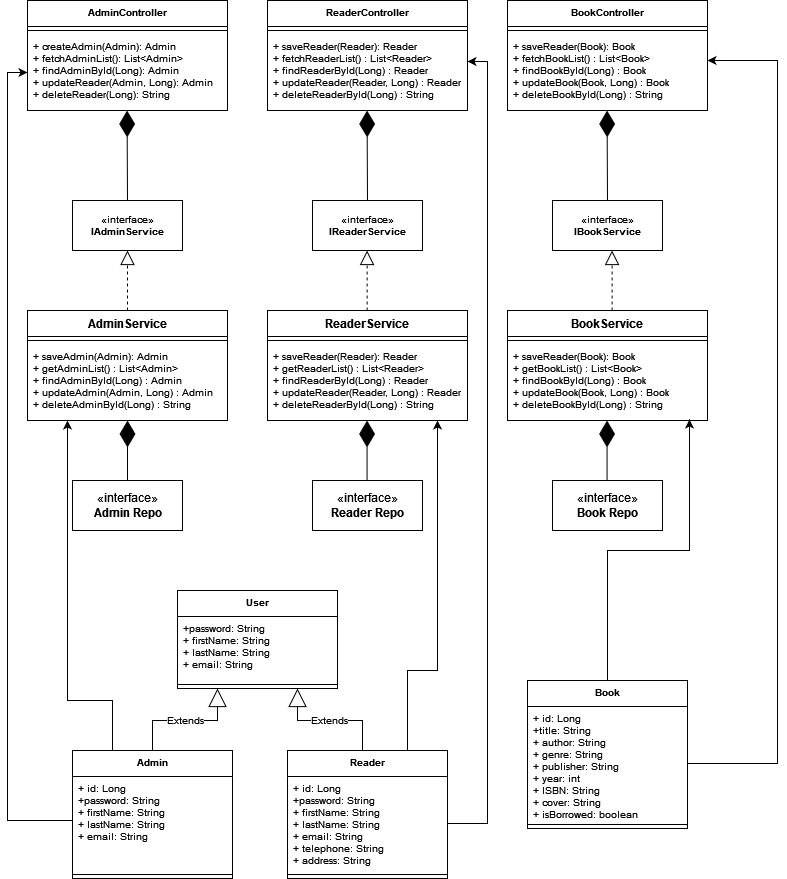

The diagram above was exported from draw.io. Its source (the exported page's mxGraphModel, read from the mxfile embedded in the PNG):
<mxGraphModel dx="2031" dy="1071" grid="1" gridSize="10" guides="1" tooltips="1" connect="1" arrows="1" fold="1" page="1" pageScale="1" pageWidth="827" pageHeight="1169" math="0" shadow="0">
  <root>
    <mxCell id="WIyWlLk6GJQsqaUBKTNV-0" />
    <mxCell id="WIyWlLk6GJQsqaUBKTNV-1" parent="WIyWlLk6GJQsqaUBKTNV-0" />
    <mxCell id="SL3ZxNZcDAViKsX9NwGW-0" value="«interface»&lt;b&gt;&lt;br&gt;Admin Repo&lt;/b&gt;&lt;br&gt;&lt;b&gt;&lt;/b&gt;" style="html=1;" vertex="1" parent="WIyWlLk6GJQsqaUBKTNV-1">
      <mxGeometry x="85" y="560" width="110" height="50" as="geometry" />
    </mxCell>
    <mxCell id="SL3ZxNZcDAViKsX9NwGW-1" value="«interface»&lt;b&gt;&lt;br&gt;Reader Repo&lt;/b&gt;&lt;br&gt;&lt;b&gt;&lt;/b&gt;" style="html=1;" vertex="1" parent="WIyWlLk6GJQsqaUBKTNV-1">
      <mxGeometry x="325" y="560" width="110" height="50" as="geometry" />
    </mxCell>
    <mxCell id="SL3ZxNZcDAViKsX9NwGW-2" value="«interface»&lt;b&gt;&lt;br&gt;Book Repo&lt;/b&gt;&lt;br&gt;&lt;b&gt;&lt;/b&gt;" style="html=1;" vertex="1" parent="WIyWlLk6GJQsqaUBKTNV-1">
      <mxGeometry x="565" y="560" width="110" height="50" as="geometry" />
    </mxCell>
    <mxCell id="SL3ZxNZcDAViKsX9NwGW-8" value="AdminService" style="swimlane;fontStyle=1;align=center;verticalAlign=top;childLayout=stackLayout;horizontal=1;startSize=26;horizontalStack=0;resizeParent=1;resizeParentMax=0;resizeLast=0;collapsible=1;marginBottom=0;" vertex="1" parent="WIyWlLk6GJQsqaUBKTNV-1">
      <mxGeometry x="40" y="390" width="200" height="110" as="geometry" />
    </mxCell>
    <mxCell id="SL3ZxNZcDAViKsX9NwGW-10" value="" style="line;strokeWidth=1;fillColor=none;align=left;verticalAlign=middle;spacingTop=-1;spacingLeft=3;spacingRight=3;rotatable=0;labelPosition=right;points=[];portConstraint=eastwest;" vertex="1" parent="SL3ZxNZcDAViKsX9NwGW-8">
      <mxGeometry y="26" width="200" height="8" as="geometry" />
    </mxCell>
    <mxCell id="SL3ZxNZcDAViKsX9NwGW-11" value="+ saveAdmin(Admin): Admin&#10;+ getAdminList() : List&lt;Admin&gt;&#10;+ findAdminById(Long) : Admin&#10;+ updateAdmin(Admin, Long) : Admin&#10;+ deleteAdminById(Long) : String&#10;" style="text;strokeColor=none;fillColor=none;align=left;verticalAlign=top;spacingLeft=4;spacingRight=4;overflow=hidden;rotatable=0;points=[[0,0.5],[1,0.5]];portConstraint=eastwest;fontSize=10;" vertex="1" parent="SL3ZxNZcDAViKsX9NwGW-8">
      <mxGeometry y="34" width="200" height="76" as="geometry" />
    </mxCell>
    <mxCell id="SL3ZxNZcDAViKsX9NwGW-13" value="ReaderService" style="swimlane;fontStyle=1;align=center;verticalAlign=top;childLayout=stackLayout;horizontal=1;startSize=26;horizontalStack=0;resizeParent=1;resizeParentMax=0;resizeLast=0;collapsible=1;marginBottom=0;" vertex="1" parent="WIyWlLk6GJQsqaUBKTNV-1">
      <mxGeometry x="280" y="390" width="200" height="110" as="geometry" />
    </mxCell>
    <mxCell id="SL3ZxNZcDAViKsX9NwGW-14" value="" style="line;strokeWidth=1;fillColor=none;align=left;verticalAlign=middle;spacingTop=-1;spacingLeft=3;spacingRight=3;rotatable=0;labelPosition=right;points=[];portConstraint=eastwest;" vertex="1" parent="SL3ZxNZcDAViKsX9NwGW-13">
      <mxGeometry y="26" width="200" height="8" as="geometry" />
    </mxCell>
    <mxCell id="SL3ZxNZcDAViKsX9NwGW-15" value="+ saveReader(Reader): Reader&#10;+ getReaderList() : List&lt;Reader&gt;&#10;+ findReaderById(Long) : Reader&#10;+ updateReader(Reader, Long) : Reader&#10;+ deleteReaderById(Long) : String&#10;" style="text;strokeColor=none;fillColor=none;align=left;verticalAlign=top;spacingLeft=4;spacingRight=4;overflow=hidden;rotatable=0;points=[[0,0.5],[1,0.5]];portConstraint=eastwest;fontSize=10;" vertex="1" parent="SL3ZxNZcDAViKsX9NwGW-13">
      <mxGeometry y="34" width="200" height="76" as="geometry" />
    </mxCell>
    <mxCell id="SL3ZxNZcDAViKsX9NwGW-16" value="BookService" style="swimlane;fontStyle=1;align=center;verticalAlign=top;childLayout=stackLayout;horizontal=1;startSize=26;horizontalStack=0;resizeParent=1;resizeParentMax=0;resizeLast=0;collapsible=1;marginBottom=0;" vertex="1" parent="WIyWlLk6GJQsqaUBKTNV-1">
      <mxGeometry x="520" y="390" width="200" height="110" as="geometry" />
    </mxCell>
    <mxCell id="SL3ZxNZcDAViKsX9NwGW-17" value="" style="line;strokeWidth=1;fillColor=none;align=left;verticalAlign=middle;spacingTop=-1;spacingLeft=3;spacingRight=3;rotatable=0;labelPosition=right;points=[];portConstraint=eastwest;" vertex="1" parent="SL3ZxNZcDAViKsX9NwGW-16">
      <mxGeometry y="26" width="200" height="8" as="geometry" />
    </mxCell>
    <mxCell id="SL3ZxNZcDAViKsX9NwGW-18" value="+ saveReader(Book): Book&#10;+ getBookList() : List&lt;Book&gt;&#10;+ findBookById(Long) : Book&#10;+ updateBook(Book, Long) : Book&#10;+ deleteBookById(Long) : String&#10;" style="text;strokeColor=none;fillColor=none;align=left;verticalAlign=top;spacingLeft=4;spacingRight=4;overflow=hidden;rotatable=0;points=[[0,0.5],[1,0.5]];portConstraint=eastwest;fontSize=10;" vertex="1" parent="SL3ZxNZcDAViKsX9NwGW-16">
      <mxGeometry y="34" width="200" height="76" as="geometry" />
    </mxCell>
    <mxCell id="SL3ZxNZcDAViKsX9NwGW-28" value="«interface»&lt;br&gt;&lt;b&gt;IAdminService&lt;/b&gt;" style="html=1;fontSize=10;" vertex="1" parent="WIyWlLk6GJQsqaUBKTNV-1">
      <mxGeometry x="85" y="280" width="110" height="50" as="geometry" />
    </mxCell>
    <mxCell id="SL3ZxNZcDAViKsX9NwGW-29" value="«interface»&lt;br&gt;&lt;b&gt;IReaderService&lt;/b&gt;" style="html=1;fontSize=10;" vertex="1" parent="WIyWlLk6GJQsqaUBKTNV-1">
      <mxGeometry x="325" y="280" width="110" height="50" as="geometry" />
    </mxCell>
    <mxCell id="SL3ZxNZcDAViKsX9NwGW-30" value="«interface»&lt;br&gt;&lt;b&gt;IBookService&lt;/b&gt;" style="html=1;fontSize=10;" vertex="1" parent="WIyWlLk6GJQsqaUBKTNV-1">
      <mxGeometry x="565" y="280" width="110" height="50" as="geometry" />
    </mxCell>
    <mxCell id="SL3ZxNZcDAViKsX9NwGW-35" value="AdminController" style="swimlane;fontStyle=1;align=center;verticalAlign=top;childLayout=stackLayout;horizontal=1;startSize=26;horizontalStack=0;resizeParent=1;resizeParentMax=0;resizeLast=0;collapsible=1;marginBottom=0;fontSize=10;" vertex="1" parent="WIyWlLk6GJQsqaUBKTNV-1">
      <mxGeometry x="40" y="80" width="200" height="110" as="geometry" />
    </mxCell>
    <mxCell id="SL3ZxNZcDAViKsX9NwGW-37" value="" style="line;strokeWidth=1;fillColor=none;align=left;verticalAlign=middle;spacingTop=-1;spacingLeft=3;spacingRight=3;rotatable=0;labelPosition=right;points=[];portConstraint=eastwest;fontSize=10;" vertex="1" parent="SL3ZxNZcDAViKsX9NwGW-35">
      <mxGeometry y="26" width="200" height="8" as="geometry" />
    </mxCell>
    <mxCell id="SL3ZxNZcDAViKsX9NwGW-38" value="+ createAdmin(Admin): Admin&#10;+ fetchAdminList(): List&lt;Admin&gt;&#10;+ findAdminById(Long): Admin&#10;+ updateReader(Admin, Long): Admin&#10;+ deleteReader(Long): String&#10;" style="text;strokeColor=none;fillColor=none;align=left;verticalAlign=top;spacingLeft=4;spacingRight=4;overflow=hidden;rotatable=0;points=[[0,0.5],[1,0.5]];portConstraint=eastwest;fontSize=10;" vertex="1" parent="SL3ZxNZcDAViKsX9NwGW-35">
      <mxGeometry y="34" width="200" height="76" as="geometry" />
    </mxCell>
    <mxCell id="SL3ZxNZcDAViKsX9NwGW-40" value="ReaderController" style="swimlane;fontStyle=1;align=center;verticalAlign=top;childLayout=stackLayout;horizontal=1;startSize=26;horizontalStack=0;resizeParent=1;resizeParentMax=0;resizeLast=0;collapsible=1;marginBottom=0;fontSize=10;" vertex="1" parent="WIyWlLk6GJQsqaUBKTNV-1">
      <mxGeometry x="280" y="80" width="200" height="110" as="geometry" />
    </mxCell>
    <mxCell id="SL3ZxNZcDAViKsX9NwGW-41" value="" style="line;strokeWidth=1;fillColor=none;align=left;verticalAlign=middle;spacingTop=-1;spacingLeft=3;spacingRight=3;rotatable=0;labelPosition=right;points=[];portConstraint=eastwest;fontSize=10;" vertex="1" parent="SL3ZxNZcDAViKsX9NwGW-40">
      <mxGeometry y="26" width="200" height="8" as="geometry" />
    </mxCell>
    <mxCell id="SL3ZxNZcDAViKsX9NwGW-42" value="+ saveReader(Reader): Reader&#10;+ fetchReaderList() : List&lt;Reader&gt;&#10;+ findReaderById(Long) : Reader&#10;+ updateReader(Reader, Long) : Reader&#10;+ deleteReaderById(Long) : String&#10;&#10;&#10;" style="text;strokeColor=none;fillColor=none;align=left;verticalAlign=top;spacingLeft=4;spacingRight=4;overflow=hidden;rotatable=0;points=[[0,0.5],[1,0.5]];portConstraint=eastwest;fontSize=10;" vertex="1" parent="SL3ZxNZcDAViKsX9NwGW-40">
      <mxGeometry y="34" width="200" height="76" as="geometry" />
    </mxCell>
    <mxCell id="SL3ZxNZcDAViKsX9NwGW-43" value="BookController" style="swimlane;fontStyle=1;align=center;verticalAlign=top;childLayout=stackLayout;horizontal=1;startSize=26;horizontalStack=0;resizeParent=1;resizeParentMax=0;resizeLast=0;collapsible=1;marginBottom=0;fontSize=10;" vertex="1" parent="WIyWlLk6GJQsqaUBKTNV-1">
      <mxGeometry x="520" y="80" width="200" height="110" as="geometry" />
    </mxCell>
    <mxCell id="SL3ZxNZcDAViKsX9NwGW-44" value="" style="line;strokeWidth=1;fillColor=none;align=left;verticalAlign=middle;spacingTop=-1;spacingLeft=3;spacingRight=3;rotatable=0;labelPosition=right;points=[];portConstraint=eastwest;fontSize=10;" vertex="1" parent="SL3ZxNZcDAViKsX9NwGW-43">
      <mxGeometry y="26" width="200" height="8" as="geometry" />
    </mxCell>
    <mxCell id="SL3ZxNZcDAViKsX9NwGW-45" value="+ saveReader(Book): Book&#10;+ fetchBookList() : List&lt;Book&gt;&#10;+ findBookById(Long) : Book&#10;+ updateBook(Book, Long) : Book&#10;+ deleteBookById(Long) : String&#10;&#10;&#10;" style="text;strokeColor=none;fillColor=none;align=left;verticalAlign=top;spacingLeft=4;spacingRight=4;overflow=hidden;rotatable=0;points=[[0,0.5],[1,0.5]];portConstraint=eastwest;fontSize=10;" vertex="1" parent="SL3ZxNZcDAViKsX9NwGW-43">
      <mxGeometry y="34" width="200" height="76" as="geometry" />
    </mxCell>
    <mxCell id="SL3ZxNZcDAViKsX9NwGW-48" value="" style="endArrow=diamondThin;endFill=1;endSize=24;html=1;rounded=0;fontSize=10;exitX=0.5;exitY=0;exitDx=0;exitDy=0;entryX=0.5;entryY=1;entryDx=0;entryDy=0;entryPerimeter=0;" edge="1" parent="WIyWlLk6GJQsqaUBKTNV-1" source="SL3ZxNZcDAViKsX9NwGW-0" target="SL3ZxNZcDAViKsX9NwGW-11">
      <mxGeometry width="160" relative="1" as="geometry">
        <mxPoint x="130" y="540" as="sourcePoint" />
        <mxPoint x="290" y="540" as="targetPoint" />
      </mxGeometry>
    </mxCell>
    <mxCell id="SL3ZxNZcDAViKsX9NwGW-50" value="" style="endArrow=diamondThin;endFill=1;endSize=24;html=1;rounded=0;fontSize=10;exitX=0.5;exitY=0;exitDx=0;exitDy=0;entryX=0.5;entryY=1;entryDx=0;entryDy=0;entryPerimeter=0;" edge="1" parent="WIyWlLk6GJQsqaUBKTNV-1">
      <mxGeometry width="160" relative="1" as="geometry">
        <mxPoint x="379.57" y="560" as="sourcePoint" />
        <mxPoint x="379.57" y="500" as="targetPoint" />
      </mxGeometry>
    </mxCell>
    <mxCell id="SL3ZxNZcDAViKsX9NwGW-51" value="" style="endArrow=diamondThin;endFill=1;endSize=24;html=1;rounded=0;fontSize=10;exitX=0.5;exitY=0;exitDx=0;exitDy=0;entryX=0.5;entryY=1;entryDx=0;entryDy=0;entryPerimeter=0;" edge="1" parent="WIyWlLk6GJQsqaUBKTNV-1">
      <mxGeometry width="160" relative="1" as="geometry">
        <mxPoint x="619.5699999999999" y="560" as="sourcePoint" />
        <mxPoint x="619.5699999999999" y="500" as="targetPoint" />
      </mxGeometry>
    </mxCell>
    <mxCell id="SL3ZxNZcDAViKsX9NwGW-52" value="" style="endArrow=diamondThin;endFill=1;endSize=24;html=1;rounded=0;fontSize=10;exitX=0.5;exitY=0;exitDx=0;exitDy=0;entryX=0.5;entryY=1;entryDx=0;entryDy=0;entryPerimeter=0;" edge="1" parent="WIyWlLk6GJQsqaUBKTNV-1" source="SL3ZxNZcDAViKsX9NwGW-28">
      <mxGeometry width="160" relative="1" as="geometry">
        <mxPoint x="139.57" y="250" as="sourcePoint" />
        <mxPoint x="139.57" y="190" as="targetPoint" />
      </mxGeometry>
    </mxCell>
    <mxCell id="SL3ZxNZcDAViKsX9NwGW-53" value="" style="endArrow=diamondThin;endFill=1;endSize=24;html=1;rounded=0;fontSize=10;exitX=0.5;exitY=0;exitDx=0;exitDy=0;entryX=0.5;entryY=1;entryDx=0;entryDy=0;entryPerimeter=0;" edge="1" parent="WIyWlLk6GJQsqaUBKTNV-1" source="SL3ZxNZcDAViKsX9NwGW-29">
      <mxGeometry width="160" relative="1" as="geometry">
        <mxPoint x="379.57" y="250" as="sourcePoint" />
        <mxPoint x="379.57" y="190" as="targetPoint" />
      </mxGeometry>
    </mxCell>
    <mxCell id="SL3ZxNZcDAViKsX9NwGW-54" value="" style="endArrow=diamondThin;endFill=1;endSize=24;html=1;rounded=0;fontSize=10;exitX=0.5;exitY=0;exitDx=0;exitDy=0;entryX=0.5;entryY=1;entryDx=0;entryDy=0;entryPerimeter=0;" edge="1" parent="WIyWlLk6GJQsqaUBKTNV-1" source="SL3ZxNZcDAViKsX9NwGW-30">
      <mxGeometry width="160" relative="1" as="geometry">
        <mxPoint x="619.5699999999999" y="250" as="sourcePoint" />
        <mxPoint x="619.5699999999999" y="190" as="targetPoint" />
      </mxGeometry>
    </mxCell>
    <mxCell id="SL3ZxNZcDAViKsX9NwGW-94" style="edgeStyle=orthogonalEdgeStyle;rounded=0;orthogonalLoop=1;jettySize=auto;html=1;exitX=0.25;exitY=0;exitDx=0;exitDy=0;entryX=0.2;entryY=1;entryDx=0;entryDy=0;entryPerimeter=0;fontSize=10;" edge="1" parent="WIyWlLk6GJQsqaUBKTNV-1" source="SL3ZxNZcDAViKsX9NwGW-62" target="SL3ZxNZcDAViKsX9NwGW-11">
      <mxGeometry relative="1" as="geometry">
        <Array as="points">
          <mxPoint x="125" y="780" />
          <mxPoint x="80" y="780" />
        </Array>
      </mxGeometry>
    </mxCell>
    <mxCell id="SL3ZxNZcDAViKsX9NwGW-95" style="edgeStyle=orthogonalEdgeStyle;rounded=0;orthogonalLoop=1;jettySize=auto;html=1;exitX=0;exitY=0.5;exitDx=0;exitDy=0;entryX=0;entryY=0.5;entryDx=0;entryDy=0;fontSize=10;" edge="1" parent="WIyWlLk6GJQsqaUBKTNV-1" source="SL3ZxNZcDAViKsX9NwGW-63" target="SL3ZxNZcDAViKsX9NwGW-38">
      <mxGeometry relative="1" as="geometry">
        <Array as="points">
          <mxPoint x="85" y="900" />
          <mxPoint x="20" y="900" />
          <mxPoint x="20" y="152" />
        </Array>
      </mxGeometry>
    </mxCell>
    <mxCell id="SL3ZxNZcDAViKsX9NwGW-62" value="Admin" style="swimlane;fontStyle=1;align=center;verticalAlign=top;childLayout=stackLayout;horizontal=1;startSize=26;horizontalStack=0;resizeParent=1;resizeParentMax=0;resizeLast=0;collapsible=1;marginBottom=0;fontSize=10;" vertex="1" parent="WIyWlLk6GJQsqaUBKTNV-1">
      <mxGeometry x="85" y="830" width="160" height="128" as="geometry" />
    </mxCell>
    <mxCell id="SL3ZxNZcDAViKsX9NwGW-63" value="+ id: Long&#10;+password: String&#10;+ firstName: String&#10;+ lastName: String&#10;+ email: String&#10;" style="text;strokeColor=none;fillColor=none;align=left;verticalAlign=top;spacingLeft=4;spacingRight=4;overflow=hidden;rotatable=0;points=[[0,0.5],[1,0.5]];portConstraint=eastwest;fontSize=10;" vertex="1" parent="SL3ZxNZcDAViKsX9NwGW-62">
      <mxGeometry y="26" width="160" height="94" as="geometry" />
    </mxCell>
    <mxCell id="SL3ZxNZcDAViKsX9NwGW-64" value="" style="line;strokeWidth=1;fillColor=none;align=left;verticalAlign=middle;spacingTop=-1;spacingLeft=3;spacingRight=3;rotatable=0;labelPosition=right;points=[];portConstraint=eastwest;fontSize=10;" vertex="1" parent="SL3ZxNZcDAViKsX9NwGW-62">
      <mxGeometry y="120" width="160" height="8" as="geometry" />
    </mxCell>
    <mxCell id="SL3ZxNZcDAViKsX9NwGW-65" value="User" style="swimlane;fontStyle=1;align=center;verticalAlign=top;childLayout=stackLayout;horizontal=1;startSize=26;horizontalStack=0;resizeParent=1;resizeParentMax=0;resizeLast=0;collapsible=1;marginBottom=0;fontSize=10;" vertex="1" parent="WIyWlLk6GJQsqaUBKTNV-1">
      <mxGeometry x="190" y="670" width="160" height="98" as="geometry" />
    </mxCell>
    <mxCell id="SL3ZxNZcDAViKsX9NwGW-66" value="+password: String&#10;+ firstName: String&#10;+ lastName: String&#10;+ email: String&#10;" style="text;strokeColor=none;fillColor=none;align=left;verticalAlign=top;spacingLeft=4;spacingRight=4;overflow=hidden;rotatable=0;points=[[0,0.5],[1,0.5]];portConstraint=eastwest;fontSize=10;" vertex="1" parent="SL3ZxNZcDAViKsX9NwGW-65">
      <mxGeometry y="26" width="160" height="64" as="geometry" />
    </mxCell>
    <mxCell id="SL3ZxNZcDAViKsX9NwGW-67" value="" style="line;strokeWidth=1;fillColor=none;align=left;verticalAlign=middle;spacingTop=-1;spacingLeft=3;spacingRight=3;rotatable=0;labelPosition=right;points=[];portConstraint=eastwest;fontSize=10;" vertex="1" parent="SL3ZxNZcDAViKsX9NwGW-65">
      <mxGeometry y="90" width="160" height="8" as="geometry" />
    </mxCell>
    <mxCell id="SL3ZxNZcDAViKsX9NwGW-73" value="Extends" style="endArrow=block;endSize=16;endFill=0;html=1;rounded=0;fontSize=10;exitX=0.5;exitY=0;exitDx=0;exitDy=0;entryX=0.25;entryY=1;entryDx=0;entryDy=0;" edge="1" parent="WIyWlLk6GJQsqaUBKTNV-1" target="SL3ZxNZcDAViKsX9NwGW-65">
      <mxGeometry width="160" relative="1" as="geometry">
        <mxPoint x="165" y="830" as="sourcePoint" />
        <mxPoint x="615" y="740" as="targetPoint" />
        <Array as="points">
          <mxPoint x="165" y="800" />
          <mxPoint x="230" y="800" />
        </Array>
      </mxGeometry>
    </mxCell>
    <mxCell id="SL3ZxNZcDAViKsX9NwGW-75" value="Extends" style="endArrow=block;endSize=16;endFill=0;html=1;rounded=0;fontSize=10;exitX=0.5;exitY=0;exitDx=0;exitDy=0;entryX=0.75;entryY=1;entryDx=0;entryDy=0;" edge="1" parent="WIyWlLk6GJQsqaUBKTNV-1" target="SL3ZxNZcDAViKsX9NwGW-65">
      <mxGeometry width="160" relative="1" as="geometry">
        <mxPoint x="375" y="830" as="sourcePoint" />
        <mxPoint x="309.9999999999998" y="768.0000000000002" as="targetPoint" />
        <Array as="points">
          <mxPoint x="375" y="800" />
          <mxPoint x="310" y="800" />
        </Array>
      </mxGeometry>
    </mxCell>
    <mxCell id="SL3ZxNZcDAViKsX9NwGW-99" style="edgeStyle=orthogonalEdgeStyle;rounded=0;orthogonalLoop=1;jettySize=auto;html=1;exitX=0.5;exitY=0;exitDx=0;exitDy=0;entryX=0.91;entryY=0.987;entryDx=0;entryDy=0;entryPerimeter=0;fontSize=10;" edge="1" parent="WIyWlLk6GJQsqaUBKTNV-1" source="SL3ZxNZcDAViKsX9NwGW-76" target="SL3ZxNZcDAViKsX9NwGW-18">
      <mxGeometry relative="1" as="geometry" />
    </mxCell>
    <mxCell id="SL3ZxNZcDAViKsX9NwGW-76" value="Book" style="swimlane;fontStyle=1;align=center;verticalAlign=top;childLayout=stackLayout;horizontal=1;startSize=26;horizontalStack=0;resizeParent=1;resizeParentMax=0;resizeLast=0;collapsible=1;marginBottom=0;fontSize=10;" vertex="1" parent="WIyWlLk6GJQsqaUBKTNV-1">
      <mxGeometry x="540" y="760" width="160" height="148" as="geometry" />
    </mxCell>
    <mxCell id="SL3ZxNZcDAViKsX9NwGW-77" value="+ id: Long&#10;+title: String&#10;+ author: String&#10;+ genre: String&#10;+ publisher: String&#10;+ year: int&#10;+ ISBN: String&#10;+ cover: String&#10;+ isBorrowed: boolean&#10;&#10;" style="text;strokeColor=none;fillColor=none;align=left;verticalAlign=top;spacingLeft=4;spacingRight=4;overflow=hidden;rotatable=0;points=[[0,0.5],[1,0.5]];portConstraint=eastwest;fontSize=10;" vertex="1" parent="SL3ZxNZcDAViKsX9NwGW-76">
      <mxGeometry y="26" width="160" height="114" as="geometry" />
    </mxCell>
    <mxCell id="SL3ZxNZcDAViKsX9NwGW-78" value="" style="line;strokeWidth=1;fillColor=none;align=left;verticalAlign=middle;spacingTop=-1;spacingLeft=3;spacingRight=3;rotatable=0;labelPosition=right;points=[];portConstraint=eastwest;fontSize=10;" vertex="1" parent="SL3ZxNZcDAViKsX9NwGW-76">
      <mxGeometry y="140" width="160" height="8" as="geometry" />
    </mxCell>
    <mxCell id="SL3ZxNZcDAViKsX9NwGW-87" value="" style="endArrow=block;dashed=1;endFill=0;endSize=12;html=1;rounded=0;fontSize=10;exitX=0.5;exitY=0;exitDx=0;exitDy=0;entryX=0.5;entryY=1;entryDx=0;entryDy=0;" edge="1" parent="WIyWlLk6GJQsqaUBKTNV-1" source="SL3ZxNZcDAViKsX9NwGW-8" target="SL3ZxNZcDAViKsX9NwGW-28">
      <mxGeometry width="160" relative="1" as="geometry">
        <mxPoint x="140" y="360" as="sourcePoint" />
        <mxPoint x="300" y="360" as="targetPoint" />
      </mxGeometry>
    </mxCell>
    <mxCell id="SL3ZxNZcDAViKsX9NwGW-88" value="" style="endArrow=block;dashed=1;endFill=0;endSize=12;html=1;rounded=0;fontSize=10;exitX=0.5;exitY=0;exitDx=0;exitDy=0;entryX=0.5;entryY=1;entryDx=0;entryDy=0;" edge="1" parent="WIyWlLk6GJQsqaUBKTNV-1">
      <mxGeometry width="160" relative="1" as="geometry">
        <mxPoint x="379.57" y="390" as="sourcePoint" />
        <mxPoint x="379.57" y="330" as="targetPoint" />
      </mxGeometry>
    </mxCell>
    <mxCell id="SL3ZxNZcDAViKsX9NwGW-89" value="" style="endArrow=block;dashed=1;endFill=0;endSize=12;html=1;rounded=0;fontSize=10;exitX=0.5;exitY=0;exitDx=0;exitDy=0;entryX=0.5;entryY=1;entryDx=0;entryDy=0;" edge="1" parent="WIyWlLk6GJQsqaUBKTNV-1">
      <mxGeometry width="160" relative="1" as="geometry">
        <mxPoint x="624.5699999999999" y="390" as="sourcePoint" />
        <mxPoint x="624.5699999999999" y="330" as="targetPoint" />
      </mxGeometry>
    </mxCell>
    <mxCell id="SL3ZxNZcDAViKsX9NwGW-96" style="edgeStyle=orthogonalEdgeStyle;rounded=0;orthogonalLoop=1;jettySize=auto;html=1;exitX=0.75;exitY=0;exitDx=0;exitDy=0;fontSize=10;" edge="1" parent="WIyWlLk6GJQsqaUBKTNV-1" source="SL3ZxNZcDAViKsX9NwGW-91">
      <mxGeometry relative="1" as="geometry">
        <mxPoint x="450" y="500" as="targetPoint" />
        <Array as="points">
          <mxPoint x="420" y="750" />
          <mxPoint x="450" y="750" />
        </Array>
      </mxGeometry>
    </mxCell>
    <mxCell id="SL3ZxNZcDAViKsX9NwGW-91" value="Reader" style="swimlane;fontStyle=1;align=center;verticalAlign=top;childLayout=stackLayout;horizontal=1;startSize=26;horizontalStack=0;resizeParent=1;resizeParentMax=0;resizeLast=0;collapsible=1;marginBottom=0;fontSize=10;" vertex="1" parent="WIyWlLk6GJQsqaUBKTNV-1">
      <mxGeometry x="300" y="830" width="160" height="128" as="geometry" />
    </mxCell>
    <mxCell id="SL3ZxNZcDAViKsX9NwGW-92" value="+ id: Long&#10;+password: String&#10;+ firstName: String&#10;+ lastName: String&#10;+ email: String&#10;+ telephone: String&#10;+ address: String&#10;" style="text;strokeColor=none;fillColor=none;align=left;verticalAlign=top;spacingLeft=4;spacingRight=4;overflow=hidden;rotatable=0;points=[[0,0.5],[1,0.5]];portConstraint=eastwest;fontSize=10;" vertex="1" parent="SL3ZxNZcDAViKsX9NwGW-91">
      <mxGeometry y="26" width="160" height="94" as="geometry" />
    </mxCell>
    <mxCell id="SL3ZxNZcDAViKsX9NwGW-93" value="" style="line;strokeWidth=1;fillColor=none;align=left;verticalAlign=middle;spacingTop=-1;spacingLeft=3;spacingRight=3;rotatable=0;labelPosition=right;points=[];portConstraint=eastwest;fontSize=10;" vertex="1" parent="SL3ZxNZcDAViKsX9NwGW-91">
      <mxGeometry y="120" width="160" height="8" as="geometry" />
    </mxCell>
    <mxCell id="SL3ZxNZcDAViKsX9NwGW-97" style="edgeStyle=orthogonalEdgeStyle;rounded=0;orthogonalLoop=1;jettySize=auto;html=1;exitX=1;exitY=0.5;exitDx=0;exitDy=0;fontSize=10;" edge="1" parent="WIyWlLk6GJQsqaUBKTNV-1" source="SL3ZxNZcDAViKsX9NwGW-92">
      <mxGeometry relative="1" as="geometry">
        <mxPoint x="480" y="141" as="targetPoint" />
        <Array as="points">
          <mxPoint x="500" y="903" />
          <mxPoint x="500" y="141" />
        </Array>
      </mxGeometry>
    </mxCell>
    <mxCell id="SL3ZxNZcDAViKsX9NwGW-100" style="edgeStyle=orthogonalEdgeStyle;rounded=0;orthogonalLoop=1;jettySize=auto;html=1;exitX=1;exitY=0.5;exitDx=0;exitDy=0;entryX=1;entryY=0.342;entryDx=0;entryDy=0;entryPerimeter=0;fontSize=10;" edge="1" parent="WIyWlLk6GJQsqaUBKTNV-1" source="SL3ZxNZcDAViKsX9NwGW-77" target="SL3ZxNZcDAViKsX9NwGW-45">
      <mxGeometry relative="1" as="geometry">
        <Array as="points">
          <mxPoint x="790" y="843" />
          <mxPoint x="790" y="140" />
        </Array>
      </mxGeometry>
    </mxCell>
  </root>
</mxGraphModel>